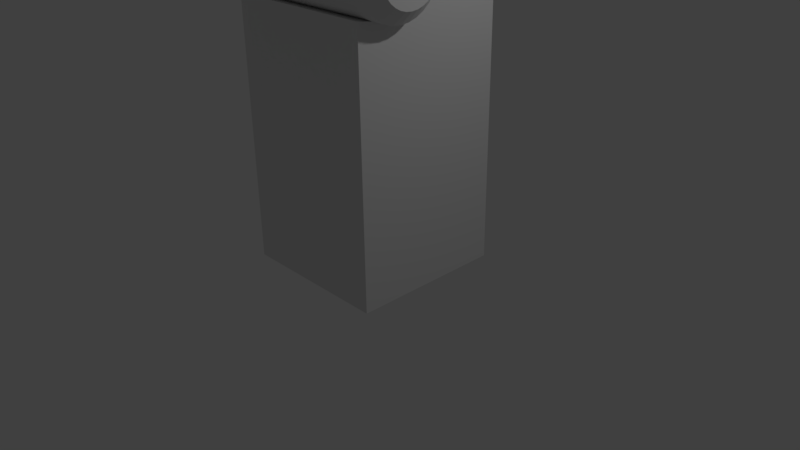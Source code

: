 # Source: Finger.blend  (saved by Blender 2.77.0; exported with 4.5.12 LTS)
import bpy
from mathutils import Matrix  # noqa: F401  (used for matrix-valued properties, if any)

bpy.ops.wm.read_factory_settings(use_empty=True)
scene = bpy.context.scene
scene.name = 'Scene'

# ---- collections
col_collection_1 = bpy.data.collections.new('Collection 1'); scene.collection.children.link(col_collection_1)

# ---- materials (node trees are filled in below, after node groups)
mat_material = bpy.data.materials.new('Material')
mat_material.alpha_threshold = 0.0
mat_material.use_transparent_shadow = False
mat_material.roughness = 0.5
mat_material.line_color = (0.0, 0.0, 0.0, 1.0)

# ---- material node trees

# ---- world
world_world = bpy.data.worlds.new('World'); scene.world = world_world
world_world.color = (0.05088, 0.05088, 0.05088)
world_world.use_sun_shadow = False
world_world.sun_shadow_jitter_overblur = 0.0
world_world.cycles.sampling_method = 'MANUAL'

# ---- cameras
cam_camera = bpy.data.cameras.new('Camera')
cam_camera.clip_end = 100.0
cam_camera.lens = 35.0
cam_camera.sensor_width = 32.0
cam_camera.sensor_height = 18.0
cam_camera.ortho_scale = 7.314
cam_camera.dof.focus_distance = 0.0
cam_camera.dof.aperture_fstop = 128.0

# ---- lights
light_lamp = bpy.data.lights.new('Lamp', 'POINT')
light_lamp.transmission_factor = 0.0
light_lamp.cutoff_distance = 30.0
light_lamp.energy = 100.0
light_lamp.shadow_buffer_clip_start = 1.001
light_lamp.shadow_soft_size = 0.1
light_lamp.shadow_maximum_resolution = 0.006
light_lamp.use_absolute_resolution = True

# ---- meshes
me_cube_002 = bpy.data.meshes.new('Cube.002')
me_cube_002.from_pydata([(1.0, 1.0, -1.0), (1.0, -0.7873, -1.0), (-1.0, -0.7873, -1.0), (-1.0, 1.0, -1.0), (1.0, -0.235, 0.6516), (-1.0, -0.235, 0.6516), (1.0, 0.1943, -1.365), (-1.0, 0.1943, -1.365), (1.0, -5.364e-07, 1.0), (-1.0, 1.788e-07, 1.0), (1.0, 1.0, 0.5584), (1.0, -1.0, 0.6542), (-1.0, -1.0, 0.6542), (-1.0, 1.0, 0.5584), (-1.0, 2.051e-07, 0.5584), (1.0, -4.312e-07, 0.5584), (1.0, 1.0, 0.7792), (1.0, -0.4201, 0.6099), (-1.0, -0.4201, 0.6099), (-1.0, 1.0, 0.7792), (-1.0, 1.92e-07, 0.7792), (1.0, -4.838e-07, 0.7792), (1.0, -0.3057, -1.267), (1.0, -0.09343, 0.7391), (-1.0, -0.3057, -1.267), (-1.0, -0.09343, 0.7391), (-1.0, -0.5, 0.5736), (1.0, -0.5, 0.5736), (-1.0, 1.986e-07, 0.6688), (1.0, -4.575e-07, 0.6688), (1.0, 1.0, 0.6688), (-1.0, 1.0, 0.6688), (-1.0, 0.8999, -1.446), (-1.0, 0.5, 1.0), (1.0, 0.8999, -1.446), (1.0, 0.5, 1.0), (1.0, 0.5, 0.5584), (-1.0, 0.5, 0.5584), (1.0, 0.5, 0.7792), (-1.0, 0.5, 0.7792), (-1.0, 0.5, 0.6688), (1.0, 0.5, 0.6688), (1.0, 1.0, 0.8903), (1.0, 0.8903, 1.0), (-1.0, 0.8903, 1.0), (-1.0, 1.0, 0.8903)], [], [(22, 1, 2, 24), (23, 25, 5, 4), (17, 4, 5, 18), (10, 0, 3, 13), (38, 35, 8, 21), (35, 33, 9, 8), (34, 6, 7, 32), (34, 36, 15, 6), (24, 26, 14, 7), (30, 10, 13, 31), (32, 37, 13, 3), (1, 11, 12, 2), (22, 27, 11, 1), (43, 44, 33, 35), (41, 38, 21, 29), (40, 39, 19, 31), (11, 17, 18, 12), (6, 15, 27, 22), (2, 12, 26, 24), (8, 9, 25, 23), (6, 22, 24, 7), (21, 8, 23, 29), (25, 9, 20, 28), (37, 40, 31, 13), (36, 41, 29, 15), (16, 30, 31, 19), (28, 14, 5, 25), (5, 14, 26, 18), (18, 26, 12), (4, 15, 29, 23), (17, 27, 15, 4), (27, 17, 11), (10, 30, 41, 36), (14, 28, 40, 37), (28, 20, 39, 40), (30, 16, 38, 41), (7, 14, 37, 32), (0, 10, 36, 34), (0, 34, 32, 3), (16, 42, 43, 35, 38), (39, 33, 44, 45, 19), (20, 9, 33, 39), (42, 45, 44, 43), (42, 16, 19, 45)])
me_cube_002.materials.append(mat_material)
me_cube_002.use_remesh_preserve_volume = False
me_cube_002.use_remesh_preserve_attributes = False
me_cube_002.use_mirror_vertex_groups = False
me_cube_002.update()
me_cylinder = bpy.data.meshes.new('Cylinder')
me_cylinder.from_pydata([(-1.666e-07, 0.7084, -1.131), (-1.666e-07, 0.7084, 1.131), (0.1382, 0.6948, -1.131), (0.1382, 0.6948, 1.131), (0.2711, 0.6545, -1.131), (0.2711, 0.6545, 1.131), (0.3936, 0.589, -1.131), (0.3936, 0.589, 1.131), (0.5009, 0.5009, -1.131), (0.5009, 0.5009, 1.131), (0.589, 0.3936, -1.131), (0.589, 0.3936, 1.131), (0.6545, 0.2711, -1.131), (0.6545, 0.2711, 1.131), (0.6948, 0.1382, -1.131), (0.6948, 0.1382, 1.131), (0.7084, -4.667e-09, -1.131), (0.7084, -4.667e-09, 1.131), (0.6948, -0.1382, -1.131), (0.6948, -0.1382, 1.131), (0.6545, -0.2711, -1.131), (0.6545, -0.2711, 1.131), (0.589, -0.3936, -1.131), (0.589, -0.3936, 1.131), (0.5009, -0.5009, -1.131), (0.5009, -0.5009, 1.131), (0.3936, -0.589, -1.131), (0.3936, -0.589, 1.131), (0.2711, -0.6545, -1.131), (0.2711, -0.6545, 1.131), (0.1382, -0.6948, -1.131), (0.1382, -0.6948, 1.131), (-2.439e-07, -0.7084, -1.131), (-2.439e-07, -0.7084, 1.131), (-0.1382, -0.6948, -1.131), (-0.1382, -0.6948, 1.131), (-0.2711, -0.6545, -1.131), (-0.2711, -0.6545, 1.131), (-0.3936, -0.589, -1.131), (-0.3936, -0.589, 1.131), (-0.5009, -0.5009, -1.131), (-0.5009, -0.5009, 1.131), (-0.589, -0.3936, -1.131), (-0.589, -0.3936, 1.131), (-0.6545, -0.2711, -1.131), (-0.6545, -0.2711, 1.131), (-0.6948, -0.1382, -1.131), (-0.6948, -0.1382, 1.131), (-0.7084, 6.809e-07, -1.131), (-0.7084, 6.809e-07, 1.131), (-0.6948, 0.1382, -1.131), (-0.6948, 0.1382, 1.131), (-0.6545, 0.2711, -1.131), (-0.6545, 0.2711, 1.131), (-0.589, 0.3936, -1.131), (-0.589, 0.3936, 1.131), (-0.5009, 0.5009, -1.131), (-0.5009, 0.5009, 1.131), (-0.3936, 0.589, -1.131), (-0.3936, 0.589, 1.131), (-0.2711, 0.6545, -1.131), (-0.2711, 0.6545, 1.131), (-0.1382, 0.6948, -1.131), (-0.1382, 0.6948, 1.131), (0.0, 1.0, -1.0), (0.1951, 0.9808, -1.0), (0.1951, 0.9808, 1.0), (0.0, 1.0, 1.0), (0.3827, 0.9239, -1.0), (0.3827, 0.9239, 1.0), (0.5556, 0.8315, -1.0), (0.5556, 0.8315, 1.0), (0.7071, 0.7071, -1.0), (0.7071, 0.7071, 1.0), (0.8315, 0.5556, -1.0), (0.8315, 0.5556, 1.0), (0.9239, 0.3827, -1.0), (0.9239, 0.3827, 1.0), (0.9808, 0.1951, -1.0), (0.9808, 0.1951, 1.0), (1.0, 7.55e-08, -1.0), (1.0, 7.55e-08, 1.0), (0.9808, -0.1951, -1.0), (0.9808, -0.1951, 1.0), (0.9239, -0.3827, -1.0), (0.9239, -0.3827, 1.0), (0.8315, -0.5556, -1.0), (0.8315, -0.5556, 1.0), (0.7071, -0.7071, -1.0), (0.7071, -0.7071, 1.0), (0.5556, -0.8315, -1.0), (0.5556, -0.8315, 1.0), (0.3827, -0.9239, -1.0), (0.3827, -0.9239, 1.0), (0.1951, -0.9808, -1.0), (0.1951, -0.9808, 1.0), (-3.258e-07, -1.0, -1.0), (-3.258e-07, -1.0, 1.0), (-0.1951, -0.9808, -1.0), (-0.1951, -0.9808, 1.0), (-0.3827, -0.9239, -1.0), (-0.3827, -0.9239, 1.0), (-0.5556, -0.8315, -1.0), (-0.5556, -0.8315, 1.0), (-0.7071, -0.7071, -1.0), (-0.7071, -0.7071, 1.0), (-0.8315, -0.5556, -1.0), (-0.8315, -0.5556, 1.0), (-0.9239, -0.3827, -1.0), (-0.9239, -0.3827, 1.0), (-0.9808, -0.1951, -1.0), (-0.9808, -0.1951, 1.0), (-1.0, 9.656e-07, -1.0), (-1.0, 9.656e-07, 1.0), (-0.9808, 0.1951, -1.0), (-0.9808, 0.1951, 1.0), (-0.9239, 0.3827, -1.0), (-0.9239, 0.3827, 1.0), (-0.8315, 0.5556, -1.0), (-0.8315, 0.5556, 1.0), (-0.7071, 0.7071, -1.0), (-0.7071, 0.7071, 1.0), (-0.5556, 0.8315, -1.0), (-0.5556, 0.8315, 1.0), (-0.3827, 0.9239, -1.0), (-0.3827, 0.9239, 1.0), (-0.1951, 0.9808, -1.0), (-0.1951, 0.9808, 1.0)], [], [(64, 67, 66, 65), (65, 66, 69, 68), (68, 69, 71, 70), (70, 71, 73, 72), (72, 73, 75, 74), (74, 75, 77, 76), (76, 77, 79, 78), (78, 79, 81, 80), (80, 81, 83, 82), (82, 83, 85, 84), (84, 85, 87, 86), (86, 87, 89, 88), (88, 89, 91, 90), (90, 91, 93, 92), (92, 93, 95, 94), (94, 95, 97, 96), (96, 97, 99, 98), (98, 99, 101, 100), (100, 101, 103, 102), (102, 103, 105, 104), (104, 105, 107, 106), (106, 107, 109, 108), (108, 109, 111, 110), (110, 111, 113, 112), (112, 113, 115, 114), (114, 115, 117, 116), (116, 117, 119, 118), (118, 119, 121, 120), (120, 121, 123, 122), (122, 123, 125, 124), (3, 1, 63, 61, 59, 57, 55, 53, 51, 49, 47, 45, 43, 41, 39, 37, 35, 33, 31, 29, 27, 25, 23, 21, 19, 17, 15, 13, 11, 9, 7, 5), (124, 125, 127, 126), (126, 127, 67, 64), (0, 2, 4, 6, 8, 10, 12, 14, 16, 18, 20, 22, 24, 26, 28, 30, 32, 34, 36, 38, 40, 42, 44, 46, 48, 50, 52, 54, 56, 58, 60, 62), (2, 0, 64, 65), (1, 3, 66, 67), (4, 2, 65, 68), (3, 5, 69, 66), (6, 4, 68, 70), (5, 7, 71, 69), (8, 6, 70, 72), (7, 9, 73, 71), (10, 8, 72, 74), (9, 11, 75, 73), (12, 10, 74, 76), (11, 13, 77, 75), (14, 12, 76, 78), (13, 15, 79, 77), (16, 14, 78, 80), (15, 17, 81, 79), (18, 16, 80, 82), (17, 19, 83, 81), (20, 18, 82, 84), (19, 21, 85, 83), (22, 20, 84, 86), (21, 23, 87, 85), (24, 22, 86, 88), (23, 25, 89, 87), (26, 24, 88, 90), (25, 27, 91, 89), (28, 26, 90, 92), (27, 29, 93, 91), (30, 28, 92, 94), (29, 31, 95, 93), (32, 30, 94, 96), (31, 33, 97, 95), (34, 32, 96, 98), (33, 35, 99, 97), (36, 34, 98, 100), (35, 37, 101, 99), (38, 36, 100, 102), (37, 39, 103, 101), (40, 38, 102, 104), (39, 41, 105, 103), (42, 40, 104, 106), (41, 43, 107, 105), (44, 42, 106, 108), (43, 45, 109, 107), (46, 44, 108, 110), (45, 47, 111, 109), (48, 46, 110, 112), (47, 49, 113, 111), (50, 48, 112, 114), (49, 51, 115, 113), (52, 50, 114, 116), (51, 53, 117, 115), (54, 52, 116, 118), (53, 55, 119, 117), (56, 54, 118, 120), (55, 57, 121, 119), (58, 56, 120, 122), (57, 59, 123, 121), (60, 58, 122, 124), (59, 61, 125, 123), (62, 60, 124, 126), (61, 63, 127, 125), (0, 62, 126, 64), (63, 1, 67, 127)])
me_cylinder.use_remesh_preserve_volume = False
me_cylinder.use_remesh_preserve_attributes = False
me_cylinder.use_mirror_vertex_groups = False
me_cylinder.update()
me_cube = bpy.data.meshes.new('Cube')
me_cube.from_pydata([(1.0, 1.0, -1.0), (1.0, -1.0, -1.0), (-1.0, -1.0, -1.0), (-1.0, 1.0, -1.0), (1.0, -0.235, 0.6516), (-1.0, -0.235, 0.6516), (1.0, -5.96e-08, -1.0), (-1.0, 2.98e-07, -1.0), (1.0, -5.364e-07, 1.0), (-1.0, 1.788e-07, 1.0), (1.0, 1.0, 0.5584), (1.0, -1.0, 0.6542), (-1.0, -1.0, 0.6542), (-1.0, 1.0, 0.5584), (-1.0, 2.051e-07, 0.5584), (1.0, -4.312e-07, 0.5584), (1.0, 1.0, 0.7792), (1.0, -0.4201, 0.6099), (-1.0, -0.4201, 0.6099), (-1.0, 1.0, 0.7792), (-1.0, 1.92e-07, 0.7792), (1.0, -4.838e-07, 0.7792), (1.0, -0.5, -1.0), (1.0, -0.09343, 0.7391), (-1.0, -0.5, -1.0), (-1.0, -0.09343, 0.7391), (-1.0, -0.5, 0.5736), (1.0, -0.5, 0.5736), (-1.0, 1.986e-07, 0.6688), (1.0, -4.575e-07, 0.6688), (1.0, 1.0, 0.6688), (-1.0, 1.0, 0.6688), (1.0, 1.0, 0.91), (1.0, 0.91, 1.0), (-1.0, 0.91, 1.0), (-1.0, 1.0, 0.91)], [], [(22, 1, 2, 24), (23, 25, 5, 4), (17, 4, 5, 18), (10, 0, 3, 13), (20, 9, 34, 35, 19), (16, 32, 33, 8, 21), (0, 6, 7, 3), (0, 10, 15, 6), (24, 26, 14, 7), (30, 10, 13, 31), (7, 14, 13, 3), (1, 11, 12, 2), (22, 27, 11, 1), (33, 34, 9, 8), (30, 16, 21, 29), (28, 20, 19, 31), (11, 17, 18, 12), (6, 15, 27, 22), (2, 12, 26, 24), (8, 9, 25, 23), (6, 22, 24, 7), (21, 8, 23, 29), (25, 9, 20, 28), (14, 28, 31, 13), (10, 30, 29, 15), (16, 30, 31, 19), (28, 14, 5, 25), (5, 14, 26, 18), (18, 26, 12), (4, 15, 29, 23), (17, 27, 15, 4), (27, 17, 11), (32, 35, 34, 33), (32, 16, 19, 35)])
me_cube.materials.append(mat_material)
me_cube.use_remesh_preserve_volume = False
me_cube.use_remesh_preserve_attributes = False
me_cube.use_mirror_vertex_groups = False
me_cube.update()

# ---- objects
ob_cube_001 = bpy.data.objects.new('Cube.001', me_cube_002)
ob_cylinder = bpy.data.objects.new('Cylinder', me_cylinder)
ob_cube = bpy.data.objects.new('Cube', me_cube)
ob_lamp = bpy.data.objects.new('Lamp', light_lamp)
ob_camera = bpy.data.objects.new('Camera', cam_camera)

# ---- transforms, parenting, visibility, modifiers, constraints
ob_cube_001.location = (0.0, -1.484, 5.558)
ob_cube_001.rotation_euler = (2.355, -0.01929, 3.093)
ob_cube_001.scale = (-1.0, 1.0, 2.017)
ob_cube_001.lock_rotations_4d = False
ob_cube_001.empty_display_type = 'ARROWS'
ob_cube_001.lineart.crease_threshold = 0.0
ob_cylinder.location = (0.0, -0.6096, 3.813)
ob_cylinder.rotation_euler = (-0.0, 1.571, 0.0)
ob_cylinder.scale = (0.5528, 0.5528, 1.207)
ob_cylinder.lineart.crease_threshold = 0.0
ob_cube.location = (0.0, 0.0, 2.007)
ob_cube.scale = (1.0, 1.0, 2.017)
ob_cube.lock_rotations_4d = False
ob_cube.empty_display_type = 'ARROWS'
ob_cube.lineart.crease_threshold = 0.0
ob_lamp.location = (4.076, 1.005, 5.904)
ob_lamp.rotation_euler = (0.6503, 0.05522, 1.866)
ob_lamp.lock_rotations_4d = False
ob_lamp.empty_display_type = 'ARROWS'
ob_lamp.color = (0.0, 0.0, 0.0, 0.0)
ob_lamp.lineart.crease_threshold = 0.0
ob_camera.location = (7.481, -6.508, 5.344)
ob_camera.rotation_euler = (1.109, 0.01082, 0.8149)
ob_camera.lock_rotations_4d = False
ob_camera.empty_display_type = 'ARROWS'
ob_camera.color = (0.0, 0.0, 0.0, 0.0)
ob_camera.display_type = 'WIRE'
ob_camera.lineart.crease_threshold = 0.0

# ---- collection membership
col_collection_1.objects.link(ob_cube_001)
col_collection_1.objects.link(ob_cylinder)
col_collection_1.objects.link(ob_cube)
col_collection_1.objects.link(ob_lamp)
col_collection_1.objects.link(ob_camera)

# ---- scene / render settings (as saved in the file)
scene.camera = ob_camera
scene.frame_start = 1; scene.frame_end = 250; scene.frame_set(1)
scene.render.engine = 'BLENDER_EEVEE_NEXT'
scene.render.resolution_percentage = 50
scene.render.dither_intensity = 0.0
scene.cycles.use_denoising = False
scene.cycles.samples = 128
scene.cycles.sampling_pattern = 'TABULATED_SOBOL'
scene.cycles.light_sampling_threshold = 0.0
scene.cycles.use_adaptive_sampling = False
scene.cycles.use_light_tree = False
scene.cycles.blur_glossy = 0.0
scene.cycles.sample_clamp_indirect = 0.0
scene.view_settings.view_transform = 'Standard'
bpy.context.view_layer.update()
